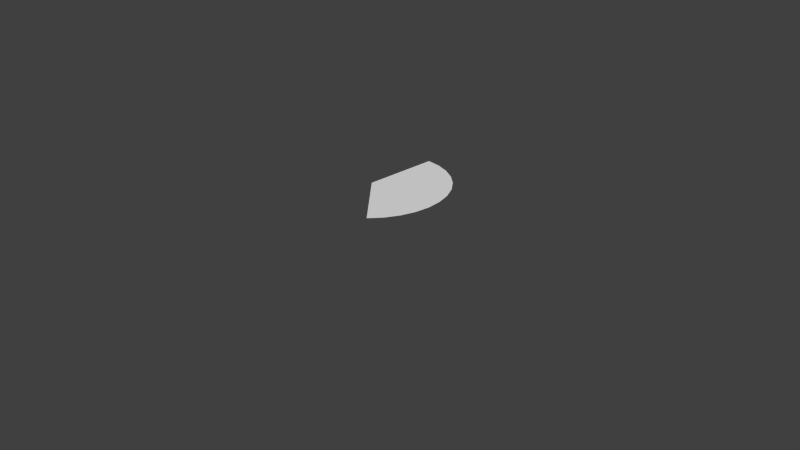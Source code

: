 # Source: blend-charts-dev.blend  (saved by Blender 2.75.0; exported with 4.5.12 LTS)
import bpy
from mathutils import Matrix  # noqa: F401  (used for matrix-valued properties, if any)

bpy.ops.wm.read_factory_settings(use_empty=True)
scene = bpy.context.scene
scene.name = 'Scene'

# ---- collections
col_collection_1 = bpy.data.collections.new('Collection 1'); scene.collection.children.link(col_collection_1)
col_collection_11 = bpy.data.collections.new('Collection 11'); scene.collection.children.link(col_collection_11)
col_collection_11.hide_render = True
col_collection_11.hide_viewport = True

# ---- world
world_world = bpy.data.worlds.new('World'); scene.world = world_world
world_world.color = (0.05088, 0.05088, 0.05088)
world_world.use_sun_shadow = False
world_world.sun_shadow_jitter_overblur = 0.0
world_world.cycles.sampling_method = 'MANUAL'
world_world.cycles.sample_map_resolution = 256

# ---- cameras
cam_camera = bpy.data.cameras.new('Camera')
cam_camera.clip_end = 100.0
cam_camera.lens = 35.0
cam_camera.sensor_width = 32.0
cam_camera.sensor_height = 18.0
cam_camera.ortho_scale = 7.314
cam_camera.dof.focus_distance = 0.0
cam_camera.dof.aperture_fstop = 128.0

# ---- meshes
me_cylinder = bpy.data.meshes.new('Cylinder')
me_cylinder.from_pydata([(0.0, 1.0, 1.0), (0.1951, 0.9808, 1.0), (0.3827, 0.9239, 1.0), (0.5556, 0.8315, 1.0), (0.7071, 0.7071, 1.0), (0.8315, 0.5556, 1.0), (0.9239, 0.3827, 1.0), (0.9808, 0.1951, 1.0), (1.0, 7.55e-08, 1.0), (0.9808, -0.1951, 1.0), (0.9239, -0.3827, 1.0), (0.8315, -0.5556, 1.0), (0.7071, -0.7071, 1.0), (0.0, 0.0, 1.0)], [], [(1, 0, 13, 12, 11, 10, 9, 8, 7, 6, 5, 4, 3, 2)])
me_cylinder.use_remesh_preserve_volume = False
me_cylinder.use_remesh_preserve_attributes = False
me_cylinder.use_mirror_vertex_groups = False
me_cylinder.update()

# ---- objects
ob_cylinder = bpy.data.objects.new('Cylinder', me_cylinder)
ob_camera = bpy.data.objects.new('Camera', cam_camera)

# ---- transforms, parenting, visibility, modifiers, constraints
ob_cylinder.location = (0.0, 0.0, 0.0)
ob_cylinder.lineart.crease_threshold = 0.0
ob_camera.location = (7.481, -6.508, 5.344)
ob_camera.rotation_euler = (1.109, 0.01082, 0.8149)
ob_camera.lock_rotations_4d = False
ob_camera.empty_display_type = 'ARROWS'
ob_camera.color = (0.0, 0.0, 0.0, 0.0)
ob_camera.display_type = 'WIRE'
ob_camera.lineart.crease_threshold = 0.0

# ---- collection membership
col_collection_1.objects.link(ob_cylinder)
col_collection_11.objects.link(ob_camera)

# ---- scene / render settings (as saved in the file)
scene.camera = ob_camera
scene.frame_start = 1; scene.frame_end = 250; scene.frame_set(249)
scene.render.engine = 'BLENDER_EEVEE_NEXT'
scene.render.resolution_percentage = 50
scene.render.dither_intensity = 0.0
scene.cycles.use_denoising = False
scene.cycles.samples = 10
scene.cycles.sampling_pattern = 'TABULATED_SOBOL'
scene.cycles.light_sampling_threshold = 0.0
scene.cycles.use_adaptive_sampling = False
scene.cycles.use_light_tree = False
scene.cycles.blur_glossy = 0.0
scene.cycles.pixel_filter_type = 'GAUSSIAN'
scene.cycles.sample_clamp_indirect = 0.0
scene.view_settings.view_transform = 'Standard'
bpy.context.view_layer.update()

# ---- added for rendering (the .blend has no usable light): sun
light_auto_sun = bpy.data.lights.new('AutoSun', 'SUN')
light_auto_sun.energy = 3.0
light_auto_sun.angle = 0.0523599
ob_auto_sun = bpy.data.objects.new('AutoSun', light_auto_sun)
scene.collection.objects.link(ob_auto_sun)
ob_auto_sun.rotation_euler = (0.872665, 0.174533, 0.523599)
bpy.context.view_layer.update()
